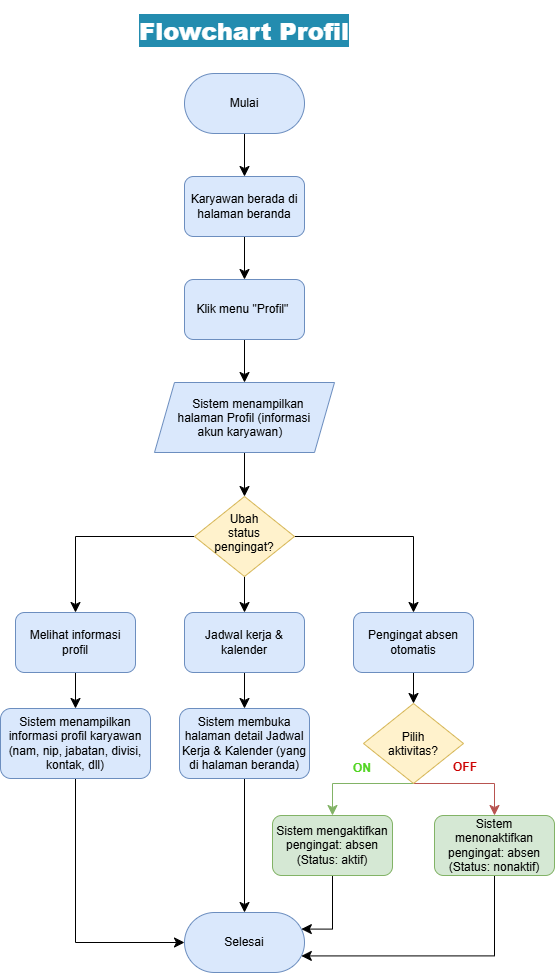

The diagram above was exported from draw.io. Its source (the exported page's mxGraphModel, read from the mxfile embedded in the PNG):
<mxGraphModel dx="2510" dy="1120" grid="1" gridSize="10" guides="1" tooltips="1" connect="1" arrows="1" fold="1" page="1" pageScale="1" pageWidth="827" pageHeight="1169" math="0" shadow="0">
  <root>
    <mxCell id="0" />
    <mxCell id="1" parent="0" />
    <mxCell id="2" connectable="0" parent="1" style="group" value="" vertex="1">
      <mxGeometry height="966" width="554" x="1441" y="3290" as="geometry" />
    </mxCell>
    <mxCell id="3" edge="1" parent="2" source="4" style="edgeStyle=none;curved=1;rounded=0;curveGeometry=1;orthogonalLoop=1;jettySize=auto;html=1;exitX=0.5;exitY=1;exitDx=0;exitDy=0;entryX=0.5;entryY=0;entryDx=0;entryDy=0;fontSize=12;defaultLabelBackgroundColor=page;startSize=8;endSize=8;" target="6">
      <mxGeometry relative="1" as="geometry" />
    </mxCell>
    <mxCell id="4" parent="2" style="rounded=1;whiteSpace=wrap;html=1;roundedPerimeter=1;arcSize=50;fillColor=#dae8fc;strokeColor=#6c8ebf;" value="Mulai" vertex="1">
      <mxGeometry height="60" width="120" x="184" y="67" as="geometry" />
    </mxCell>
    <mxCell id="5" edge="1" parent="2" source="6" style="edgeStyle=none;curved=1;rounded=0;curveGeometry=1;orthogonalLoop=1;jettySize=auto;html=1;exitX=0.5;exitY=1;exitDx=0;exitDy=0;fontSize=12;defaultLabelBackgroundColor=page;startSize=8;endSize=8;" target="8">
      <mxGeometry relative="1" as="geometry" />
    </mxCell>
    <mxCell id="6" parent="2" style="rounded=1;whiteSpace=wrap;html=1;roundedPerimeter=1;fillColor=#dae8fc;strokeColor=#6c8ebf;" value="Karyawan berada di halaman beranda" vertex="1">
      <mxGeometry height="60" width="120" x="184" y="170" as="geometry" />
    </mxCell>
    <mxCell id="7" edge="1" parent="2" source="8" style="edgeStyle=none;curved=1;rounded=0;curveGeometry=1;orthogonalLoop=1;jettySize=auto;html=1;exitX=0.5;exitY=1;exitDx=0;exitDy=0;fontSize=12;defaultLabelBackgroundColor=page;startSize=8;endSize=8;" target="10">
      <mxGeometry relative="1" as="geometry" />
    </mxCell>
    <mxCell id="8" parent="2" style="rounded=1;whiteSpace=wrap;html=1;roundedPerimeter=1;fillColor=#dae8fc;strokeColor=#6c8ebf;" value="Klik menu &quot;Profil&quot;&amp;nbsp;" vertex="1">
      <mxGeometry height="60" width="120" x="184" y="273" as="geometry" />
    </mxCell>
    <mxCell id="9" edge="1" parent="2" source="10" style="edgeStyle=none;curved=1;rounded=0;curveGeometry=1;orthogonalLoop=1;jettySize=auto;html=1;exitX=0.5;exitY=1;exitDx=0;exitDy=0;fontSize=12;defaultLabelBackgroundColor=page;startSize=8;endSize=8;" target="31">
      <mxGeometry relative="1" as="geometry" />
    </mxCell>
    <mxCell id="10" parent="2" style="shape=parallelogram;perimeter=parallelogramPerimeter;whiteSpace=wrap;html=1;shapeInside=1;fixedSize=1;fillColor=#dae8fc;strokeColor=#6c8ebf;" value="Sistem menampilkan halaman Profil (informasi akun karyawan)" vertex="1">
      <mxGeometry height="70" width="180" x="154" y="376" as="geometry" />
    </mxCell>
    <mxCell id="11" edge="1" parent="2" source="13" style="edgeStyle=orthogonalEdgeStyle;rounded=0;orthogonalLoop=1;jettySize=auto;html=1;exitX=0.5;exitY=1;exitDx=0;exitDy=0;entryX=0.5;entryY=0;entryDx=0;entryDy=0;fontSize=12;defaultLabelBackgroundColor=page;startSize=8;endSize=8;fillColor=#d5e8d4;strokeColor=#82b366;" target="25">
      <mxGeometry relative="1" x="0.0088" as="geometry">
        <Array as="points">
          <mxPoint x="332" y="777" />
        </Array>
      </mxGeometry>
    </mxCell>
    <mxCell id="12" edge="1" parent="2" source="13" style="edgeStyle=orthogonalEdgeStyle;rounded=0;orthogonalLoop=1;jettySize=auto;html=1;exitX=0.5;exitY=1;exitDx=0;exitDy=0;entryX=0.5;entryY=0;entryDx=0;entryDy=0;fontSize=12;defaultLabelBackgroundColor=page;startSize=8;endSize=8;fillColor=#f8cecc;strokeColor=#b85450;" target="27">
      <mxGeometry relative="1" x="0.0088" as="geometry">
        <Array as="points">
          <mxPoint x="494" y="777" />
        </Array>
      </mxGeometry>
    </mxCell>
    <mxCell id="13" parent="2" style="rhombus;whiteSpace=wrap;html=1;shapeInside=1;fillColor=#fff2cc;strokeColor=#d6b656;" value="Pilih aktivitas?" vertex="1">
      <mxGeometry height="80" width="100" x="363" y="697" as="geometry" />
    </mxCell>
    <mxCell id="14" edge="1" parent="2" source="15" style="edgeStyle=none;curved=1;rounded=0;curveGeometry=1;orthogonalLoop=1;jettySize=auto;html=1;exitX=0.5;exitY=1;exitDx=0;exitDy=0;entryX=0.5;entryY=0;entryDx=0;entryDy=0;fontSize=12;defaultLabelBackgroundColor=page;startSize=8;endSize=8;" target="21">
      <mxGeometry relative="1" as="geometry" />
    </mxCell>
    <mxCell id="15" parent="2" style="rounded=1;whiteSpace=wrap;html=1;roundedPerimeter=1;fillColor=#dae8fc;strokeColor=#6c8ebf;" value="Melihat informasi profil" vertex="1">
      <mxGeometry height="60" width="120" x="15" y="606" as="geometry" />
    </mxCell>
    <mxCell id="16" edge="1" parent="2" source="17" style="edgeStyle=none;curved=1;rounded=0;curveGeometry=1;orthogonalLoop=1;jettySize=auto;html=1;exitX=0.5;exitY=1;exitDx=0;exitDy=0;fontSize=12;defaultLabelBackgroundColor=page;startSize=8;endSize=8;" target="23">
      <mxGeometry relative="1" as="geometry" />
    </mxCell>
    <mxCell id="17" parent="2" style="rounded=1;whiteSpace=wrap;html=1;roundedPerimeter=1;fillColor=#dae8fc;strokeColor=#6c8ebf;" value="Jadwal kerja &amp;amp; kalender" vertex="1">
      <mxGeometry height="60" width="120" x="184" y="606" as="geometry" />
    </mxCell>
    <mxCell id="18" edge="1" parent="2" source="19" style="edgeStyle=none;curved=1;rounded=0;curveGeometry=1;orthogonalLoop=1;jettySize=auto;html=1;exitX=0.5;exitY=1;exitDx=0;exitDy=0;fontSize=12;defaultLabelBackgroundColor=page;startSize=8;endSize=8;" target="13">
      <mxGeometry relative="1" as="geometry" />
    </mxCell>
    <mxCell id="19" parent="2" style="rounded=1;whiteSpace=wrap;html=1;roundedPerimeter=1;fillColor=#dae8fc;strokeColor=#6c8ebf;" value="Pengingat absen otomatis" vertex="1">
      <mxGeometry height="60" width="120" x="353" y="606" as="geometry" />
    </mxCell>
    <mxCell id="20" edge="1" parent="2" source="21" style="edgeStyle=orthogonalEdgeStyle;rounded=0;orthogonalLoop=1;jettySize=auto;html=1;exitX=0.5;exitY=1;exitDx=0;exitDy=0;entryX=0;entryY=0.5;entryDx=0;entryDy=0;fontSize=12;defaultLabelBackgroundColor=page;startSize=8;endSize=8;" target="32">
      <mxGeometry relative="1" as="geometry" />
    </mxCell>
    <mxCell id="21" parent="2" style="rounded=1;whiteSpace=wrap;html=1;roundedPerimeter=1;fillColor=#dae8fc;strokeColor=#6c8ebf;" value="Sistem menampilkan informasi profil karyawan (nam, nip, jabatan, divisi, kontak, dll)" vertex="1">
      <mxGeometry height="70" width="150" y="702" as="geometry" />
    </mxCell>
    <mxCell id="22" edge="1" parent="2" source="23" style="edgeStyle=none;curved=1;rounded=0;curveGeometry=1;orthogonalLoop=1;jettySize=auto;html=1;exitX=0.5;exitY=1;exitDx=0;exitDy=0;entryX=0.5;entryY=0;entryDx=0;entryDy=0;fontSize=12;defaultLabelBackgroundColor=page;startSize=8;endSize=8;" target="32">
      <mxGeometry relative="1" as="geometry" />
    </mxCell>
    <mxCell id="23" parent="2" style="rounded=1;whiteSpace=wrap;html=1;roundedPerimeter=1;fillColor=#dae8fc;strokeColor=#6c8ebf;" value="Sistem membuka halaman detail Jadwal Kerja &amp;amp; Kalender (yang di halaman beranda)" vertex="1">
      <mxGeometry height="70" width="130" x="179" y="702" as="geometry" />
    </mxCell>
    <mxCell id="24" edge="1" parent="2" source="25" style="edgeStyle=orthogonalEdgeStyle;rounded=0;orthogonalLoop=1;jettySize=auto;html=1;exitX=0.5;exitY=1;exitDx=0;exitDy=0;entryX=1;entryY=0.25;entryDx=0;entryDy=0;fontSize=12;defaultLabelBackgroundColor=page;startSize=8;endSize=8;" target="32">
      <mxGeometry relative="1" as="geometry">
        <Array as="points">
          <mxPoint x="332" y="922.6000000000004" />
        </Array>
      </mxGeometry>
    </mxCell>
    <mxCell id="25" parent="2" style="rounded=1;whiteSpace=wrap;html=1;roundedPerimeter=1;fillColor=#d5e8d4;strokeColor=#82b366;" value="Sistem mengaktifkan pengingat: absen&lt;div&gt;(Status: aktif)&lt;/div&gt;" vertex="1">
      <mxGeometry height="60" width="120" x="272" y="809" as="geometry" />
    </mxCell>
    <mxCell id="26" edge="1" parent="2" source="27" style="edgeStyle=orthogonalEdgeStyle;rounded=0;orthogonalLoop=1;jettySize=auto;html=1;exitX=0.5;exitY=1;exitDx=0;exitDy=0;entryX=1;entryY=0.75;entryDx=0;entryDy=0;fontSize=12;defaultLabelBackgroundColor=page;startSize=8;endSize=8;" target="32">
      <mxGeometry relative="1" x="0.0235" as="geometry">
        <Array as="points">
          <mxPoint x="494" y="949.3999999999996" />
        </Array>
      </mxGeometry>
    </mxCell>
    <mxCell id="27" parent="2" style="rounded=1;whiteSpace=wrap;html=1;roundedPerimeter=1;fillColor=#d5e8d4;strokeColor=#82b366;" value="Sistem menonaktifkan pengingat: absen&lt;div&gt;(Status: nonaktif)&lt;/div&gt;" vertex="1">
      <mxGeometry height="60" width="120" x="434" y="809" as="geometry" />
    </mxCell>
    <mxCell id="28" edge="1" parent="2" source="31" style="edgeStyle=none;curved=1;rounded=0;curveGeometry=1;orthogonalLoop=1;jettySize=auto;html=1;exitX=0.5;exitY=1;exitDx=0;exitDy=0;entryX=0.5;entryY=0;entryDx=0;entryDy=0;fontSize=12;defaultLabelBackgroundColor=page;startSize=8;endSize=8;" target="17">
      <mxGeometry relative="1" as="geometry" />
    </mxCell>
    <mxCell id="29" edge="1" parent="2" source="31" style="edgeStyle=orthogonalEdgeStyle;rounded=0;orthogonalLoop=1;jettySize=auto;html=1;exitX=1;exitY=0.5;exitDx=0;exitDy=0;entryX=0.5;entryY=0;entryDx=0;entryDy=0;fontSize=12;defaultLabelBackgroundColor=page;startSize=8;endSize=8;" target="19">
      <mxGeometry relative="1" as="geometry" />
    </mxCell>
    <mxCell id="30" edge="1" parent="2" source="31" style="edgeStyle=orthogonalEdgeStyle;rounded=0;orthogonalLoop=1;jettySize=auto;html=1;exitX=0;exitY=0.5;exitDx=0;exitDy=0;entryX=0.5;entryY=0;entryDx=0;entryDy=0;fontSize=12;defaultLabelBackgroundColor=page;startSize=8;endSize=8;" target="15">
      <mxGeometry relative="1" as="geometry" />
    </mxCell>
    <mxCell id="31" parent="2" style="rhombus;whiteSpace=wrap;html=1;shapeInside=1;fillColor=#fff2cc;strokeColor=#d6b656;" value="Ubah status pengingat?" vertex="1">
      <mxGeometry height="80" width="100" x="194" y="490" as="geometry" />
    </mxCell>
    <mxCell id="32" parent="2" style="rounded=1;whiteSpace=wrap;html=1;roundedPerimeter=1;arcSize=50;fillColor=#dae8fc;strokeColor=#6c8ebf;" value="Selesai" vertex="1">
      <mxGeometry height="60" width="120" x="184" y="906" as="geometry" />
    </mxCell>
    <mxCell id="33" parent="2" style="text;html=1;whiteSpace=wrap;strokeColor=none;fillColor=none;align=center;verticalAlign=middle;rounded=0;fontColor=light-dark(#51d421, #ededed);" value="&lt;b&gt;ON&lt;/b&gt;" vertex="1">
      <mxGeometry height="30" width="60" x="332" y="747" as="geometry" />
    </mxCell>
    <mxCell id="34" parent="2" style="text;html=1;whiteSpace=wrap;strokeColor=none;fillColor=none;align=center;verticalAlign=middle;rounded=0;fontColor=#CC0000;" value="&lt;b&gt;OFF&lt;/b&gt;" vertex="1">
      <mxGeometry height="30" width="60" x="435" y="746" as="geometry" />
    </mxCell>
    <mxCell id="35" parent="2" style="text;html=1;whiteSpace=wrap;strokeColor=none;fillColor=none;align=center;verticalAlign=middle;rounded=0;fontColor=light-dark(#ffffff, #ededed);opacity=70;opacityGroup=1;" value="&lt;h1&gt;&lt;b style=&quot;background-color: light-dark(rgb(35, 140, 175), rgb(84, 40, 63));&quot;&gt;Flowchart Profil&lt;/b&gt;&lt;/h1&gt;" vertex="1">
      <mxGeometry height="50" width="230" x="129" as="geometry" />
    </mxCell>
  </root>
</mxGraphModel>